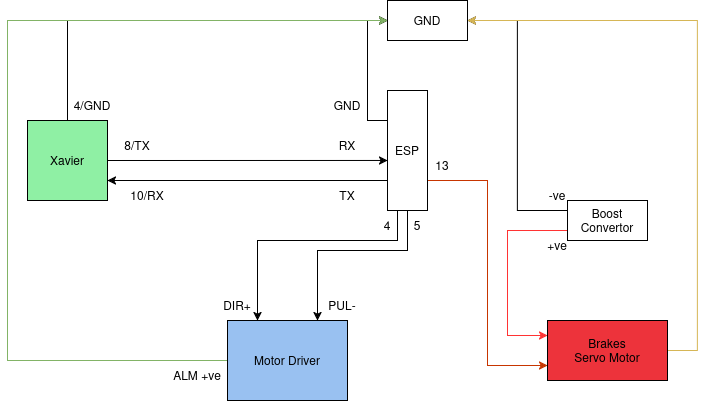

The diagram above was exported from draw.io. Its source (the exported page's mxGraphModel, read from the mxfile embedded in the PNG):
<mxGraphModel dx="989" dy="524" grid="1" gridSize="10" guides="1" tooltips="1" connect="1" arrows="1" fold="1" page="1" pageScale="1" pageWidth="850" pageHeight="1100" math="0" shadow="0">
  <root>
    <mxCell id="0" />
    <mxCell id="1" parent="0" />
    <mxCell id="wAKfGrkqk_TkGaZI12nm-11" style="edgeStyle=orthogonalEdgeStyle;rounded=0;orthogonalLoop=1;jettySize=auto;html=1;entryX=0;entryY=0.5;entryDx=0;entryDy=0;exitX=0.5;exitY=0;exitDx=0;exitDy=0;" parent="1" source="wAKfGrkqk_TkGaZI12nm-4" target="wAKfGrkqk_TkGaZI12nm-10" edge="1">
      <mxGeometry relative="1" as="geometry" />
    </mxCell>
    <mxCell id="wAKfGrkqk_TkGaZI12nm-15" style="edgeStyle=orthogonalEdgeStyle;rounded=0;orthogonalLoop=1;jettySize=auto;html=1;exitX=1;exitY=0.5;exitDx=0;exitDy=0;entryX=0;entryY=0.583;entryDx=0;entryDy=0;entryPerimeter=0;" parent="1" source="wAKfGrkqk_TkGaZI12nm-4" target="wAKfGrkqk_TkGaZI12nm-5" edge="1">
      <mxGeometry relative="1" as="geometry" />
    </mxCell>
    <mxCell id="wAKfGrkqk_TkGaZI12nm-4" value="Xavier" style="rounded=0;whiteSpace=wrap;html=1;fillColor=#8ff0a4;" parent="1" vertex="1">
      <mxGeometry x="40" y="280" width="80" height="80" as="geometry" />
    </mxCell>
    <mxCell id="wAKfGrkqk_TkGaZI12nm-12" style="edgeStyle=orthogonalEdgeStyle;rounded=0;orthogonalLoop=1;jettySize=auto;html=1;exitX=0;exitY=0.25;exitDx=0;exitDy=0;entryX=0;entryY=0.5;entryDx=0;entryDy=0;" parent="1" source="wAKfGrkqk_TkGaZI12nm-5" target="wAKfGrkqk_TkGaZI12nm-10" edge="1">
      <mxGeometry relative="1" as="geometry" />
    </mxCell>
    <mxCell id="wAKfGrkqk_TkGaZI12nm-17" style="edgeStyle=orthogonalEdgeStyle;rounded=0;orthogonalLoop=1;jettySize=auto;html=1;exitX=0;exitY=0.75;exitDx=0;exitDy=0;entryX=1;entryY=0.75;entryDx=0;entryDy=0;" parent="1" source="wAKfGrkqk_TkGaZI12nm-5" target="wAKfGrkqk_TkGaZI12nm-4" edge="1">
      <mxGeometry relative="1" as="geometry" />
    </mxCell>
    <mxCell id="wAKfGrkqk_TkGaZI12nm-18" style="edgeStyle=orthogonalEdgeStyle;rounded=0;orthogonalLoop=1;jettySize=auto;html=1;entryX=0.25;entryY=0;entryDx=0;entryDy=0;exitX=0.25;exitY=1;exitDx=0;exitDy=0;" parent="1" source="wAKfGrkqk_TkGaZI12nm-5" target="wAKfGrkqk_TkGaZI12nm-6" edge="1">
      <mxGeometry relative="1" as="geometry">
        <Array as="points">
          <mxPoint x="410" y="400" />
          <mxPoint x="270" y="400" />
        </Array>
      </mxGeometry>
    </mxCell>
    <mxCell id="wAKfGrkqk_TkGaZI12nm-23" style="edgeStyle=orthogonalEdgeStyle;rounded=0;orthogonalLoop=1;jettySize=auto;html=1;entryX=0.75;entryY=0;entryDx=0;entryDy=0;" parent="1" source="wAKfGrkqk_TkGaZI12nm-5" target="wAKfGrkqk_TkGaZI12nm-6" edge="1">
      <mxGeometry relative="1" as="geometry">
        <Array as="points">
          <mxPoint x="420" y="410" />
          <mxPoint x="330" y="410" />
        </Array>
      </mxGeometry>
    </mxCell>
    <mxCell id="wAKfGrkqk_TkGaZI12nm-27" style="edgeStyle=orthogonalEdgeStyle;rounded=0;orthogonalLoop=1;jettySize=auto;html=1;exitX=1;exitY=0.75;exitDx=0;exitDy=0;entryX=0;entryY=0.75;entryDx=0;entryDy=0;fillColor=#fa6800;strokeColor=#C73500;" parent="1" source="wAKfGrkqk_TkGaZI12nm-5" target="wAKfGrkqk_TkGaZI12nm-9" edge="1">
      <mxGeometry relative="1" as="geometry" />
    </mxCell>
    <mxCell id="wAKfGrkqk_TkGaZI12nm-5" value="ESP" style="rounded=0;whiteSpace=wrap;html=1;" parent="1" vertex="1">
      <mxGeometry x="400" y="250" width="40" height="120" as="geometry" />
    </mxCell>
    <mxCell id="wAKfGrkqk_TkGaZI12nm-13" style="edgeStyle=orthogonalEdgeStyle;rounded=0;orthogonalLoop=1;jettySize=auto;html=1;entryX=0;entryY=0.5;entryDx=0;entryDy=0;exitX=0;exitY=0.5;exitDx=0;exitDy=0;fillColor=#d5e8d4;strokeColor=#82b366;" parent="1" source="wAKfGrkqk_TkGaZI12nm-6" target="wAKfGrkqk_TkGaZI12nm-10" edge="1">
      <mxGeometry relative="1" as="geometry">
        <Array as="points">
          <mxPoint x="20" y="520" />
          <mxPoint x="20" y="180" />
        </Array>
      </mxGeometry>
    </mxCell>
    <mxCell id="wAKfGrkqk_TkGaZI12nm-6" value="Motor Driver" style="rounded=0;whiteSpace=wrap;html=1;fillColor=#99c1f1;" parent="1" vertex="1">
      <mxGeometry x="240" y="480" width="120" height="80" as="geometry" />
    </mxCell>
    <mxCell id="wAKfGrkqk_TkGaZI12nm-24" style="edgeStyle=orthogonalEdgeStyle;rounded=0;orthogonalLoop=1;jettySize=auto;html=1;exitX=0;exitY=0.25;exitDx=0;exitDy=0;entryX=1;entryY=0.5;entryDx=0;entryDy=0;" parent="1" source="wAKfGrkqk_TkGaZI12nm-7" target="wAKfGrkqk_TkGaZI12nm-10" edge="1">
      <mxGeometry relative="1" as="geometry" />
    </mxCell>
    <mxCell id="wAKfGrkqk_TkGaZI12nm-26" style="edgeStyle=orthogonalEdgeStyle;rounded=0;orthogonalLoop=1;jettySize=auto;html=1;exitX=0;exitY=0.75;exitDx=0;exitDy=0;entryX=0;entryY=0.25;entryDx=0;entryDy=0;fillColor=#f8cecc;strokeColor=#FF3333;gradientColor=#ea6b66;" parent="1" source="wAKfGrkqk_TkGaZI12nm-7" target="wAKfGrkqk_TkGaZI12nm-9" edge="1">
      <mxGeometry relative="1" as="geometry">
        <Array as="points">
          <mxPoint x="520" y="390" />
          <mxPoint x="520" y="495" />
        </Array>
      </mxGeometry>
    </mxCell>
    <mxCell id="wAKfGrkqk_TkGaZI12nm-7" value="Boost Convertor" style="rounded=0;whiteSpace=wrap;html=1;" parent="1" vertex="1">
      <mxGeometry x="580" y="360" width="80" height="40" as="geometry" />
    </mxCell>
    <mxCell id="wAKfGrkqk_TkGaZI12nm-25" style="edgeStyle=orthogonalEdgeStyle;rounded=0;orthogonalLoop=1;jettySize=auto;html=1;exitX=1;exitY=0.5;exitDx=0;exitDy=0;entryX=1;entryY=0.5;entryDx=0;entryDy=0;fillColor=#fff2cc;strokeColor=#d6b656;" parent="1" source="wAKfGrkqk_TkGaZI12nm-9" target="wAKfGrkqk_TkGaZI12nm-10" edge="1">
      <mxGeometry relative="1" as="geometry">
        <Array as="points">
          <mxPoint x="710" y="510" />
          <mxPoint x="710" y="180" />
        </Array>
      </mxGeometry>
    </mxCell>
    <mxCell id="wAKfGrkqk_TkGaZI12nm-9" value="&lt;div&gt;Brakes&lt;br&gt;&lt;/div&gt;&lt;div&gt;Servo Motor&lt;/div&gt;" style="rounded=0;whiteSpace=wrap;html=1;fillColor=#ed333b;" parent="1" vertex="1">
      <mxGeometry x="560" y="480" width="120" height="60" as="geometry" />
    </mxCell>
    <mxCell id="wAKfGrkqk_TkGaZI12nm-10" value="GND" style="rounded=0;whiteSpace=wrap;html=1;" parent="1" vertex="1">
      <mxGeometry x="400" y="160" width="80" height="40" as="geometry" />
    </mxCell>
    <mxCell id="wAKfGrkqk_TkGaZI12nm-14" value="ALM +ve" style="text;html=1;align=center;verticalAlign=middle;whiteSpace=wrap;rounded=0;" parent="1" vertex="1">
      <mxGeometry x="180" y="520" width="60" height="30" as="geometry" />
    </mxCell>
    <mxCell id="wAKfGrkqk_TkGaZI12nm-19" value="8/TX" style="text;html=1;align=center;verticalAlign=middle;whiteSpace=wrap;rounded=0;" parent="1" vertex="1">
      <mxGeometry x="120" y="290" width="60" height="30" as="geometry" />
    </mxCell>
    <mxCell id="wAKfGrkqk_TkGaZI12nm-20" value="10/RX" style="text;html=1;align=center;verticalAlign=middle;whiteSpace=wrap;rounded=0;" parent="1" vertex="1">
      <mxGeometry x="130" y="340" width="60" height="30" as="geometry" />
    </mxCell>
    <mxCell id="wAKfGrkqk_TkGaZI12nm-21" value="TX" style="text;html=1;align=center;verticalAlign=middle;whiteSpace=wrap;rounded=0;" parent="1" vertex="1">
      <mxGeometry x="330" y="340" width="60" height="30" as="geometry" />
    </mxCell>
    <mxCell id="wAKfGrkqk_TkGaZI12nm-22" value="RX" style="text;html=1;align=center;verticalAlign=middle;whiteSpace=wrap;rounded=0;" parent="1" vertex="1">
      <mxGeometry x="330" y="290" width="60" height="30" as="geometry" />
    </mxCell>
    <mxCell id="wAKfGrkqk_TkGaZI12nm-28" value="4/GND" style="text;html=1;align=center;verticalAlign=middle;whiteSpace=wrap;rounded=0;" parent="1" vertex="1">
      <mxGeometry x="80" y="250" width="50" height="30" as="geometry" />
    </mxCell>
    <mxCell id="wAKfGrkqk_TkGaZI12nm-29" value="GND" style="text;html=1;align=center;verticalAlign=middle;whiteSpace=wrap;rounded=0;" parent="1" vertex="1">
      <mxGeometry x="340" y="250" width="40" height="30" as="geometry" />
    </mxCell>
    <mxCell id="4fnFpLFqlE9O2pQfbd7w-1" value="13" style="text;html=1;align=center;verticalAlign=middle;whiteSpace=wrap;rounded=0;" vertex="1" parent="1">
      <mxGeometry x="440" y="310" width="30" height="30" as="geometry" />
    </mxCell>
    <mxCell id="4fnFpLFqlE9O2pQfbd7w-2" value="4" style="text;html=1;align=center;verticalAlign=middle;whiteSpace=wrap;rounded=0;" vertex="1" parent="1">
      <mxGeometry x="390" y="370" width="20" height="30" as="geometry" />
    </mxCell>
    <mxCell id="4fnFpLFqlE9O2pQfbd7w-3" value="&lt;div&gt;5&lt;/div&gt;" style="text;html=1;align=center;verticalAlign=middle;whiteSpace=wrap;rounded=0;" vertex="1" parent="1">
      <mxGeometry x="420" y="370" width="20" height="30" as="geometry" />
    </mxCell>
    <mxCell id="4fnFpLFqlE9O2pQfbd7w-4" value="DIR+" style="text;html=1;align=center;verticalAlign=middle;whiteSpace=wrap;rounded=0;" vertex="1" parent="1">
      <mxGeometry x="230" y="450" width="40" height="30" as="geometry" />
    </mxCell>
    <mxCell id="4fnFpLFqlE9O2pQfbd7w-5" value="PUL-" style="text;html=1;align=center;verticalAlign=middle;whiteSpace=wrap;rounded=0;" vertex="1" parent="1">
      <mxGeometry x="330" y="450" width="50" height="30" as="geometry" />
    </mxCell>
    <mxCell id="4fnFpLFqlE9O2pQfbd7w-6" value="-ve" style="text;html=1;align=center;verticalAlign=middle;whiteSpace=wrap;rounded=0;" vertex="1" parent="1">
      <mxGeometry x="560" y="340" width="20" height="30" as="geometry" />
    </mxCell>
    <mxCell id="4fnFpLFqlE9O2pQfbd7w-7" value="+ve" style="text;html=1;align=center;verticalAlign=middle;whiteSpace=wrap;rounded=0;" vertex="1" parent="1">
      <mxGeometry x="560" y="390" width="20" height="30" as="geometry" />
    </mxCell>
  </root>
</mxGraphModel>